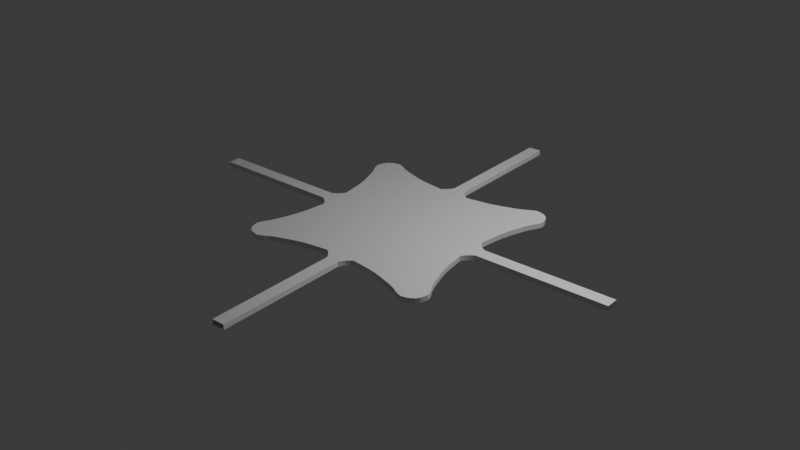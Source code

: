 # Source: cf1_body.blend  (saved by Blender 5.0.118; exported with 4.5.12 LTS)
import bpy
from mathutils import Matrix  # noqa: F401  (used for matrix-valued properties, if any)

bpy.ops.wm.read_factory_settings(use_empty=True)
scene = bpy.context.scene
scene.name = 'Scene'

# ---- collections
col_collection = bpy.data.collections.new('Collection'); scene.collection.children.link(col_collection)

# ---- materials (node trees are filled in below, after node groups)
mat_material = bpy.data.materials.new('Material')
mat_material.alpha_threshold = 0.0
mat_material.use_backface_culling_lightprobe_volume = False
mat_material.roughness = 0.5
mat_material.line_color = (0.0, 0.0, 0.0, 1.0)

# ---- material node trees
mat_material.use_nodes = True; mat_material.node_tree.nodes.clear()
_N = mat_material.node_tree.nodes; _L = mat_material.node_tree.links
n0 = _N.new('ShaderNodeOutputMaterial'); n0.name = 'Material Output'; n0.location = (200, 100)
n1 = _N.new('ShaderNodeBsdfPrincipled'); n1.name = 'Principled BSDF'; n1.location = (-200, 100)
_L.new(n1.outputs[0], n0.inputs[0])
n0.is_active_output = True

# ---- world
world_world = bpy.data.worlds.new('World'); scene.world = world_world
world_world.use_nodes = True; world_world.node_tree.nodes.clear()
_N = world_world.node_tree.nodes; _L = world_world.node_tree.links
n0 = _N.new('ShaderNodeOutputWorld'); n0.name = 'World Output'; n0.location = (200, 100)
n1 = _N.new('ShaderNodeBackground'); n1.name = 'Background'; n1.location = (-200, 100)
n1.inputs[0].default_value = (0.05088, 0.05088, 0.05088, 1.0)
_L.new(n1.outputs[0], n0.inputs[0])
n0.is_active_output = True
world_world.color = (0.05088, 0.05088, 0.05088)
world_world.sun_shadow_jitter_overblur = 0.0

# ---- lights
light_light = bpy.data.lights.new('Light', 'POINT')
light_light.energy = 1000.0
light_light.shadow_soft_size = 0.1

# ---- meshes
me_cube = bpy.data.meshes.new('Cube')
me_cube.from_pydata([(-1.6, 4.992e-07, -0.05), (-1.6, -0.125, -0.05), (-1.6, -0.3107, -0.05), (-1.61, -0.381, -0.05), (-1.63, -0.5333, -0.05), (-1.65, -0.6857, -0.05), (-1.68, -0.8381, -0.05), (-1.72, -0.9905, -0.05), (-1.77, -1.143, -0.05), (-1.82, -1.295, -0.05), (-1.6, -1.448, -0.05), (-1.6, -1.448, 0.05), (-1.82, -1.295, 0.05), (-1.77, -1.143, 0.05), (-1.72, -0.9905, 0.05), (-1.68, -0.8381, 0.05), (-1.65, -0.6857, 0.05), (-1.63, -0.5333, 0.05), (-1.61, -0.381, 0.05), (-1.6, -0.3107, 0.05), (-1.6, -0.125, 0.05), (-1.6, 4.545e-07, 0.05), (4.992e-07, -1.6, 0.05), (-0.125, -1.6, 0.05), (-0.3107, -1.6, 0.05), (-0.381, -1.61, 0.05), (-0.5333, -1.63, 0.05), (-0.6857, -1.65, 0.05), (-0.8381, -1.68, 0.05), (-0.9905, -1.72, 0.05), (-1.143, -1.77, 0.05), (-1.295, -1.82, 0.05), (-1.448, -1.6, 0.05), (-1.448, -1.6, -0.05), (-1.295, -1.82, -0.05), (-1.143, -1.77, -0.05), (-0.9905, -1.72, -0.05), (-0.8381, -1.68, -0.05), (-0.6857, -1.65, -0.05), (-0.5333, -1.63, -0.05), (-0.381, -1.61, -0.05), (-0.3107, -1.6, -0.05), (-0.125, -1.6, -0.05), (4.545e-07, -1.6, -0.05), (4.992e-07, 4.545e-07, -0.05), (-0.07619, 4.619e-07, -0.05), (-0.2286, 4.694e-07, -0.05), (-0.381, 4.694e-07, -0.05), (-0.5333, 4.694e-07, -0.05), (-0.6857, 4.768e-07, -0.05), (-0.8381, 4.843e-07, -0.05), (-0.9905, 4.843e-07, -0.05), (-1.143, 4.843e-07, -0.05), (-1.295, 4.917e-07, -0.05), (-1.448, 4.992e-07, -0.05), (4.992e-07, -0.07619, -0.05), (-0.07619, -0.07619, -0.05), (-0.2286, -0.07619, -0.05), (-0.381, -0.07619, -0.05), (-0.5333, -0.07619, -0.05), (-0.6857, -0.07619, -0.05), (-0.8381, -0.07619, -0.05), (-0.9905, -0.07619, -0.05), (-1.143, -0.07619, -0.05), (-1.295, -0.07619, -0.05), (-1.448, -0.07619, -0.05), (4.992e-07, -0.2286, -0.05), (-0.07619, -0.2286, -0.05), (-0.2286, -0.2286, -0.05), (-0.381, -0.2286, -0.05), (-0.5333, -0.2286, -0.05), (-0.6857, -0.2286, -0.05), (-0.8381, -0.2286, -0.05), (-0.9905, -0.2286, -0.05), (-1.143, -0.2286, -0.05), (-1.295, -0.2286, -0.05), (-1.448, -0.2286, -0.05), (4.992e-07, -0.381, -0.05), (-0.07619, -0.381, -0.05), (-0.2286, -0.381, -0.05), (-0.381, -0.381, -0.05), (-0.5333, -0.381, -0.05), (-0.6857, -0.381, -0.05), (-0.8381, -0.381, -0.05), (-0.9905, -0.381, -0.05), (-1.143, -0.381, -0.05), (-1.295, -0.381, -0.05), (-1.448, -0.381, -0.05), (4.992e-07, -0.5333, -0.05), (-0.07619, -0.5333, -0.05), (-0.2286, -0.5333, -0.05), (-0.381, -0.5333, -0.05), (-0.5333, -0.5333, -0.05), (-0.6857, -0.5333, -0.05), (-0.8381, -0.5333, -0.05), (-0.9905, -0.5333, -0.05), (-1.143, -0.5333, -0.05), (-1.295, -0.5333, -0.05), (-1.448, -0.5333, -0.05), (4.992e-07, -0.6857, -0.05), (-0.07619, -0.6857, -0.05), (-0.2286, -0.6857, -0.05), (-0.381, -0.6857, -0.05), (-0.5333, -0.6857, -0.05), (-0.6857, -0.6857, -0.05), (-0.8381, -0.6857, -0.05), (-0.9905, -0.6857, -0.05), (-1.143, -0.6857, -0.05), (-1.295, -0.6857, -0.05), (-1.448, -0.6857, -0.05), (4.992e-07, -0.8381, -0.05), (-0.07619, -0.8381, -0.05), (-0.2286, -0.8381, -0.05), (-0.381, -0.8381, -0.05), (-0.5333, -0.8381, -0.05), (-0.6857, -0.8381, -0.05), (-0.8381, -0.8381, -0.05), (-0.9905, -0.8381, -0.05), (-1.143, -0.8381, -0.05), (-1.295, -0.8381, -0.05), (-1.448, -0.8381, -0.05), (4.992e-07, -0.9905, -0.05), (-0.07619, -0.9905, -0.05), (-0.2286, -0.9905, -0.05), (-0.381, -0.9905, -0.05), (-0.5333, -0.9905, -0.05), (-0.6857, -0.9905, -0.05), (-0.8381, -0.9905, -0.05), (-0.9905, -0.9905, -0.05), (-1.143, -0.9905, -0.05), (-1.295, -0.9905, -0.05), (-1.448, -0.9905, -0.05), (4.992e-07, -1.143, -0.05), (-0.07619, -1.143, -0.05), (-0.2286, -1.143, -0.05), (-0.381, -1.143, -0.05), (-0.5333, -1.143, -0.05), (-0.6857, -1.143, -0.05), (-0.8381, -1.143, -0.05), (-0.9905, -1.143, -0.05), (-1.143, -1.143, -0.05), (-1.295, -1.143, -0.05), (-1.448, -1.143, -0.05), (4.992e-07, -1.295, -0.05), (-0.07619, -1.295, -0.05), (-0.2286, -1.295, -0.05), (-0.381, -1.295, -0.05), (-0.5333, -1.295, -0.05), (-0.6857, -1.295, -0.05), (-0.8381, -1.295, -0.05), (-0.9905, -1.295, -0.05), (-1.143, -1.295, -0.05), (-1.295, -1.295, -0.05), (-1.448, -1.295, -0.05), (4.992e-07, -1.448, -0.05), (-0.07619, -1.448, -0.05), (-0.2286, -1.448, -0.05), (-0.381, -1.448, -0.05), (-0.5333, -1.448, -0.05), (-0.6857, -1.448, -0.05), (-0.8381, -1.448, -0.05), (-0.9905, -1.448, -0.05), (-1.143, -1.448, -0.05), (-1.295, -1.448, -0.05), (-1.448, -1.448, -0.05), (-1.448, 4.545e-07, 0.05), (-1.295, 4.545e-07, 0.05), (-1.143, 4.545e-07, 0.05), (-0.9905, 4.545e-07, 0.05), (-0.8381, 4.545e-07, 0.05), (-0.6857, 4.545e-07, 0.05), (-0.5333, 4.545e-07, 0.05), (-0.381, 4.545e-07, 0.05), (-0.2286, 4.545e-07, 0.05), (-0.07619, 4.545e-07, 0.05), (4.545e-07, 4.619e-07, 0.05), (-1.448, -0.07619, 0.05), (-1.295, -0.07619, 0.05), (-1.143, -0.07619, 0.05), (-0.9905, -0.07619, 0.05), (-0.8381, -0.07619, 0.05), (-0.6857, -0.07619, 0.05), (-0.5333, -0.07619, 0.05), (-0.381, -0.07619, 0.05), (-0.2286, -0.07619, 0.05), (-0.07619, -0.07619, 0.05), (4.545e-07, -0.07619, 0.05), (-1.448, -0.2286, 0.05), (-1.295, -0.2286, 0.05), (-1.143, -0.2286, 0.05), (-0.9905, -0.2286, 0.05), (-0.8381, -0.2286, 0.05), (-0.6857, -0.2286, 0.05), (-0.5333, -0.2286, 0.05), (-0.381, -0.2286, 0.05), (-0.2286, -0.2286, 0.05), (-0.07619, -0.2286, 0.05), (4.545e-07, -0.2286, 0.05), (-1.448, -0.381, 0.05), (-1.295, -0.381, 0.05), (-1.143, -0.381, 0.05), (-0.9905, -0.381, 0.05), (-0.8381, -0.381, 0.05), (-0.6857, -0.381, 0.05), (-0.5333, -0.381, 0.05), (-0.381, -0.381, 0.05), (-0.2286, -0.381, 0.05), (-0.07619, -0.381, 0.05), (4.545e-07, -0.381, 0.05), (-1.448, -0.5333, 0.05), (-1.295, -0.5333, 0.05), (-1.143, -0.5333, 0.05), (-0.9905, -0.5333, 0.05), (-0.8381, -0.5333, 0.05), (-0.6857, -0.5333, 0.05), (-0.5333, -0.5333, 0.05), (-0.381, -0.5333, 0.05), (-0.2286, -0.5333, 0.05), (-0.07619, -0.5333, 0.05), (4.545e-07, -0.5333, 0.05), (-1.448, -0.6857, 0.05), (-1.295, -0.6857, 0.05), (-1.143, -0.6857, 0.05), (-0.9905, -0.6857, 0.05), (-0.8381, -0.6857, 0.05), (-0.6857, -0.6857, 0.05), (-0.5333, -0.6857, 0.05), (-0.381, -0.6857, 0.05), (-0.2286, -0.6857, 0.05), (-0.07619, -0.6857, 0.05), (4.545e-07, -0.6857, 0.05), (-1.448, -0.8381, 0.05), (-1.295, -0.8381, 0.05), (-1.143, -0.8381, 0.05), (-0.9905, -0.8381, 0.05), (-0.8381, -0.8381, 0.05), (-0.6857, -0.8381, 0.05), (-0.5333, -0.8381, 0.05), (-0.381, -0.8381, 0.05), (-0.2286, -0.8381, 0.05), (-0.07619, -0.8381, 0.05), (4.545e-07, -0.8381, 0.05), (-1.448, -0.9905, 0.05), (-1.295, -0.9905, 0.05), (-1.143, -0.9905, 0.05), (-0.9905, -0.9905, 0.05), (-0.8381, -0.9905, 0.05), (-0.6857, -0.9905, 0.05), (-0.5333, -0.9905, 0.05), (-0.381, -0.9905, 0.05), (-0.2286, -0.9905, 0.05), (-0.07619, -0.9905, 0.05), (4.545e-07, -0.9905, 0.05), (-1.448, -1.143, 0.05), (-1.295, -1.143, 0.05), (-1.143, -1.143, 0.05), (-0.9905, -1.143, 0.05), (-0.8381, -1.143, 0.05), (-0.6857, -1.143, 0.05), (-0.5333, -1.143, 0.05), (-0.381, -1.143, 0.05), (-0.2286, -1.143, 0.05), (-0.07619, -1.143, 0.05), (4.545e-07, -1.143, 0.05), (-1.448, -1.295, 0.05), (-1.295, -1.295, 0.05), (-1.143, -1.295, 0.05), (-0.9905, -1.295, 0.05), (-0.8381, -1.295, 0.05), (-0.6857, -1.295, 0.05), (-0.5333, -1.295, 0.05), (-0.381, -1.295, 0.05), (-0.2286, -1.295, 0.05), (-0.07619, -1.295, 0.05), (4.545e-07, -1.295, 0.05), (-1.448, -1.448, 0.05), (-1.295, -1.448, 0.05), (-1.143, -1.448, 0.05), (-0.9905, -1.448, 0.05), (-0.8381, -1.448, 0.05), (-0.6857, -1.448, 0.05), (-0.5333, -1.448, 0.05), (-0.381, -1.448, 0.05), (-0.2286, -1.448, 0.05), (-0.07619, -1.448, 0.05), (4.545e-07, -1.448, 0.05), (-1.6, -0.1448, -0.05), (-1.6, -0.1448, 0.05), (4.545e-07, -0.1448, 0.05), (-0.07619, -0.1448, 0.05), (-0.2286, -0.1448, 0.05), (-0.381, -0.1448, 0.05), (-0.5333, -0.1448, 0.05), (-0.6857, -0.1448, 0.05), (-0.8381, -0.1448, 0.05), (-0.9905, -0.1448, 0.05), (-1.143, -0.1448, 0.05), (-1.295, -0.1448, 0.05), (-1.448, -0.1448, 0.05), (-1.448, -0.1448, -0.05), (-1.295, -0.1448, -0.05), (-1.143, -0.1448, -0.05), (-0.9905, -0.1448, -0.05), (-0.8381, -0.1448, -0.05), (-0.6857, -0.1448, -0.05), (-0.5333, -0.1448, -0.05), (-0.381, -0.1448, -0.05), (-0.2286, -0.1448, -0.05), (-0.07619, -0.1448, -0.05), (4.992e-07, -0.1448, -0.05), (-1.7, 4.992e-07, -0.05), (-1.7, 4.545e-07, 0.05), (-1.7, -0.125, -0.05), (-1.7, -0.125, 0.05), (-1.8, -0.125, -0.05), (-1.8, -0.125, 0.05), (-4.4, -0.125, -0.05), (-4.4, -0.125, 0.05), (-4.4, 4.992e-07, -0.05), (-4.4, 4.545e-07, 0.05), (-0.1448, -1.6, 0.05), (-0.1448, -1.6, -0.05), (-0.1448, 4.694e-07, -0.05), (-0.1448, -0.07619, -0.05), (-0.1448, -0.2286, -0.05), (-0.1448, -0.381, -0.05), (-0.1448, -0.5333, -0.05), (-0.1448, -0.6857, -0.05), (-0.1448, -0.8381, -0.05), (-0.1448, -0.9905, -0.05), (-0.1448, -1.143, -0.05), (-0.1448, -1.295, -0.05), (-0.1448, -1.448, -0.05), (-0.1448, 4.545e-07, 0.05), (-0.1448, -0.07619, 0.05), (-0.1448, -0.2286, 0.05), (-0.1448, -0.381, 0.05), (-0.1448, -0.5333, 0.05), (-0.1448, -0.6857, 0.05), (-0.1448, -0.8381, 0.05), (-0.1448, -0.9905, 0.05), (-0.1448, -1.143, 0.05), (-0.1448, -1.295, 0.05), (-0.1448, -1.448, 0.05), (-0.1448, -0.1448, -0.05), (-0.1448, -0.1448, 0.05), (-1.88, -1.436, -0.05), (-1.88, -1.436, 0.05), (-1.436, -1.88, -0.05), (-1.436, -1.88, 0.05), (-1.9, -1.9, 0.05), (-1.9, -1.9, -0.05), (-1.94, -1.537, 0.05), (-1.97, -1.6, 0.05), (-1.975, -1.747, 0.05), (-1.94, -1.537, -0.05), (-1.97, -1.6, -0.05), (-1.975, -1.747, -0.05), (-1.747, -1.975, 0.05), (-1.6, -1.97, 0.05), (-1.537, -1.94, 0.05), (-1.747, -1.975, -0.05), (-1.6, -1.97, -0.05), (-1.537, -1.94, -0.05), (-1.99, -1.673, 0.05), (-1.99, -1.673, -0.05), (-1.673, -1.99, 0.05), (-1.673, -1.99, -0.05), (-1.95, -1.823, 0.05), (-1.95, -1.823, -0.05), (-1.823, -1.95, 0.05), (-1.823, -1.95, -0.05), (-1.64, -0.2543, -0.05), (-1.685, -0.2029, -0.05), (-1.74, -0.1614, -0.05), (-1.64, -0.2543, 0.05), (-1.685, -0.2029, 0.05), (-1.74, -0.1614, 0.05), (-0.1614, -1.74, -0.05), (-0.2029, -1.685, -0.05), (-0.2543, -1.64, -0.05), (-0.1614, -1.74, 0.05), (-0.2029, -1.685, 0.05), (-0.2543, -1.64, 0.05), (6.258e-07, -4.4, -0.05), (6.258e-07, -4.4, 0.05), (-0.125, -4.4, -0.05), (-0.125, -4.4, 0.05), (-0.125, -1.8, -0.05), (-0.125, -1.8, 0.05), (-0.125, -1.7, -0.05), (-0.125, -1.7, 0.05), (5.066e-07, -1.7, -0.05), (5.066e-07, -1.7, 0.05), (-0.1448, -1.6, -0.05), (-0.1448, -1.6, 0.05), (4.47e-07, -1.6, -0.05), (-0.125, -1.6, -0.05), (-0.3107, -1.6, -0.05), (-0.3107, -1.6, 0.05), (-0.125, -1.6, 0.05), (4.47e-07, -1.6, 0.05)], [], [(12, 11, 347), (10, 11, 12, 9), (9, 12, 13, 8), (8, 13, 14, 7), (7, 14, 15, 6), (6, 15, 16, 5), (5, 16, 17, 4), (4, 17, 18, 3), (3, 18, 19, 2), (286, 287, 20, 1), (1, 20, 21, 0), (165, 21, 20, 176), (298, 287, 19, 187), (187, 19, 18, 198), (198, 18, 17, 209), (209, 17, 16, 220), (220, 16, 15, 231), (231, 15, 14, 242), (242, 14, 13, 253), (253, 13, 12, 264), (264, 12, 11, 275), (274, 273, 284, 285), (342, 272, 283, 343), (272, 271, 282, 283), (271, 270, 281, 282), (270, 269, 280, 281), (269, 268, 279, 280), (268, 267, 278, 279), (267, 266, 277, 278), (266, 265, 276, 277), (265, 264, 275, 276), (263, 262, 273, 274), (341, 261, 272, 342), (261, 260, 271, 272), (260, 259, 270, 271), (259, 258, 269, 270), (258, 257, 268, 269), (257, 256, 267, 268), (256, 255, 266, 267), (255, 254, 265, 266), (254, 253, 264, 265), (252, 251, 262, 263), (340, 250, 261, 341), (250, 249, 260, 261), (249, 248, 259, 260), (248, 247, 258, 259), (247, 246, 257, 258), (246, 245, 256, 257), (245, 244, 255, 256), (244, 243, 254, 255), (243, 242, 253, 254), (241, 240, 251, 252), (339, 239, 250, 340), (239, 238, 249, 250), (238, 237, 248, 249), (237, 236, 247, 248), (236, 235, 246, 247), (235, 234, 245, 246), (234, 233, 244, 245), (233, 232, 243, 244), (232, 231, 242, 243), (230, 229, 240, 241), (338, 228, 239, 339), (228, 227, 238, 239), (227, 226, 237, 238), (226, 225, 236, 237), (225, 224, 235, 236), (224, 223, 234, 235), (223, 222, 233, 234), (222, 221, 232, 233), (221, 220, 231, 232), (219, 218, 229, 230), (337, 217, 228, 338), (217, 216, 227, 228), (216, 215, 226, 227), (215, 214, 225, 226), (214, 213, 224, 225), (213, 212, 223, 224), (212, 211, 222, 223), (211, 210, 221, 222), (210, 209, 220, 221), (208, 207, 218, 219), (336, 206, 217, 337), (206, 205, 216, 217), (205, 204, 215, 216), (204, 203, 214, 215), (203, 202, 213, 214), (202, 201, 212, 213), (201, 200, 211, 212), (200, 199, 210, 211), (199, 198, 209, 210), (197, 196, 207, 208), (335, 195, 206, 336), (195, 194, 205, 206), (194, 193, 204, 205), (193, 192, 203, 204), (192, 191, 202, 203), (191, 190, 201, 202), (190, 189, 200, 201), (189, 188, 199, 200), (188, 187, 198, 199), (288, 289, 196, 197), (345, 290, 195, 335), (290, 291, 194, 195), (291, 292, 193, 194), (292, 293, 192, 193), (293, 294, 191, 192), (294, 295, 190, 191), (295, 296, 189, 190), (296, 297, 188, 189), (297, 298, 187, 188), (175, 174, 185, 186), (333, 173, 184, 334), (173, 172, 183, 184), (172, 171, 182, 183), (171, 170, 181, 182), (170, 169, 180, 181), (169, 168, 179, 180), (168, 167, 178, 179), (167, 166, 177, 178), (166, 165, 176, 177), (9, 153, 164, 10), (153, 152, 163, 164), (152, 151, 162, 163), (151, 150, 161, 162), (150, 149, 160, 161), (149, 148, 159, 160), (148, 147, 158, 159), (147, 146, 157, 158), (146, 145, 156, 157), (331, 144, 155, 332), (144, 143, 154, 155), (8, 142, 153, 9), (142, 141, 152, 153), (141, 140, 151, 152), (140, 139, 150, 151), (139, 138, 149, 150), (138, 137, 148, 149), (137, 136, 147, 148), (136, 135, 146, 147), (135, 134, 145, 146), (330, 133, 144, 331), (133, 132, 143, 144), (7, 131, 142, 8), (131, 130, 141, 142), (130, 129, 140, 141), (129, 128, 139, 140), (128, 127, 138, 139), (127, 126, 137, 138), (126, 125, 136, 137), (125, 124, 135, 136), (124, 123, 134, 135), (329, 122, 133, 330), (122, 121, 132, 133), (6, 120, 131, 7), (120, 119, 130, 131), (119, 118, 129, 130), (118, 117, 128, 129), (117, 116, 127, 128), (116, 115, 126, 127), (115, 114, 125, 126), (114, 113, 124, 125), (113, 112, 123, 124), (328, 111, 122, 329), (111, 110, 121, 122), (5, 109, 120, 6), (109, 108, 119, 120), (108, 107, 118, 119), (107, 106, 117, 118), (106, 105, 116, 117), (105, 104, 115, 116), (104, 103, 114, 115), (103, 102, 113, 114), (102, 101, 112, 113), (327, 100, 111, 328), (100, 99, 110, 111), (4, 98, 109, 5), (98, 97, 108, 109), (97, 96, 107, 108), (96, 95, 106, 107), (95, 94, 105, 106), (94, 93, 104, 105), (93, 92, 103, 104), (92, 91, 102, 103), (91, 90, 101, 102), (326, 89, 100, 327), (89, 88, 99, 100), (3, 87, 98, 4), (87, 86, 97, 98), (86, 85, 96, 97), (85, 84, 95, 96), (84, 83, 94, 95), (83, 82, 93, 94), (82, 81, 92, 93), (81, 80, 91, 92), (80, 79, 90, 91), (325, 78, 89, 326), (78, 77, 88, 89), (2, 76, 87, 3), (76, 75, 86, 87), (75, 74, 85, 86), (74, 73, 84, 85), (73, 72, 83, 84), (72, 71, 82, 83), (71, 70, 81, 82), (70, 69, 80, 81), (69, 68, 79, 80), (324, 67, 78, 325), (67, 66, 77, 78), (286, 299, 76, 2), (299, 300, 75, 76), (300, 301, 74, 75), (301, 302, 73, 74), (302, 303, 72, 73), (303, 304, 71, 72), (304, 305, 70, 71), (305, 306, 69, 70), (306, 307, 68, 69), (344, 308, 67, 324), (308, 309, 66, 67), (0, 54, 65, 1), (54, 53, 64, 65), (53, 52, 63, 64), (52, 51, 62, 63), (51, 50, 61, 62), (50, 49, 60, 61), (49, 48, 59, 60), (48, 47, 58, 59), (47, 46, 57, 58), (322, 45, 56, 323), (45, 44, 55, 56), (275, 11, 32), (164, 163, 34, 33), (163, 162, 35, 34), (162, 161, 36, 35), (161, 160, 37, 36), (160, 159, 38, 37), (159, 158, 39, 38), (158, 157, 40, 39), (157, 156, 41, 40), (332, 155, 42, 321), (155, 154, 43, 42), (43, 22, 23, 42), (321, 320, 24, 41), (41, 24, 25, 40), (40, 25, 26, 39), (39, 26, 27, 38), (38, 27, 28, 37), (37, 28, 29, 36), (36, 29, 30, 35), (35, 30, 31, 34), (34, 31, 32, 33), (285, 284, 23, 22), (343, 283, 24, 320), (283, 282, 25, 24), (282, 281, 26, 25), (281, 280, 27, 26), (280, 279, 28, 27), (279, 278, 29, 28), (278, 277, 30, 29), (277, 276, 31, 30), (276, 275, 32, 31), (56, 55, 309, 308), (323, 56, 308, 344), (58, 57, 307, 306), (59, 58, 306, 305), (60, 59, 305, 304), (61, 60, 304, 303), (62, 61, 303, 302), (63, 62, 302, 301), (64, 63, 301, 300), (65, 64, 300, 299), (1, 65, 299, 286), (177, 176, 298, 297), (178, 177, 297, 296), (179, 178, 296, 295), (180, 179, 295, 294), (181, 180, 294, 293), (182, 181, 293, 292), (183, 182, 292, 291), (184, 183, 291, 290), (334, 184, 290, 345), (186, 185, 289, 288), (176, 20, 287, 298), (2, 19, 287, 286), (21, 0, 310, 311), (20, 1, 312, 313), (313, 20, 21, 311), (310, 0, 1, 312), (312, 313, 315, 314), (314, 315, 317, 316), (310, 311, 319, 318), (310, 0, 1, 312, 314, 316, 318), (311, 319, 317, 315, 313), (316, 317, 319, 318), (185, 334, 345, 289), (57, 323, 344, 307), (284, 343, 320, 23), (42, 23, 320, 321), (156, 332, 321, 41), (46, 322, 323, 57), (307, 344, 324, 68), (68, 324, 325, 79), (79, 325, 326, 90), (90, 326, 327, 101), (101, 327, 328, 112), (112, 328, 329, 123), (123, 329, 330, 134), (134, 330, 331, 145), (145, 331, 332, 156), (174, 333, 334, 185), (289, 345, 335, 196), (196, 335, 336, 207), (207, 336, 337, 218), (218, 337, 338, 229), (229, 338, 339, 240), (240, 339, 340, 251), (251, 340, 341, 262), (262, 341, 342, 273), (273, 342, 343, 284), (32, 11, 10, 33), (33, 32, 275, 164), (164, 33, 10), (9, 10, 346), (9, 346, 347, 12), (34, 348, 349, 31), (34, 33, 348), (31, 32, 349), (10, 11, 347, 346), (349, 32, 33, 348), (11, 32, 349, 360, 359, 366, 358, 370, 350, 368, 354, 364, 353, 352, 347), (10, 346, 355, 356, 365, 357, 369, 351, 371, 361, 367, 362, 363, 348, 33), (371, 351, 350, 370), (355, 346, 347, 352), (369, 357, 354, 368), (365, 356, 353, 364), (356, 355, 352, 353), (348, 363, 360, 349), (363, 362, 359, 360), (367, 361, 358, 366), (357, 365, 364, 354), (362, 367, 366, 359), (351, 369, 368, 350), (361, 371, 370, 358), (1, 286, 2, 372, 373, 374, 314, 312), (19, 287, 20, 313, 315, 377, 376, 375), (377, 315, 314, 374), (19, 375, 372, 2), (375, 376, 373, 372), (376, 377, 374, 373), (379, 378, 381, 382), (380, 379, 382, 383), (398, 380, 383, 399), (378, 388, 389, 381), (398, 394, 397, 390, 388, 378, 379, 380), (400, 395, 399, 383, 382, 381, 389, 391), (392, 384, 386, 388, 390), (393, 401, 400, 391, 389, 387, 385), (393, 392, 384, 385), (389, 388, 386, 387), (390, 397, 396, 392), (396, 401, 393, 392)])
_uv = me_cube.uv_layers.new(name='UVMap')
_uv.uv.foreach_set('vector', [0.875, 0.7262, 0.875, 0.7381, 0.0, 0.0, 0.375, 0.0119, 0.625, 0.0119, 0.625, 0.02381, 0.375, 0.02381, 0.375, 0.02381, 0.625, 0.02381, 0.625, 0.03571, 0.375, 0.03571, 0.375, 0.03571, 0.625, 0.03571, 0.625, 0.04762, 0.375, 0.04762, 0.375, 0.04762, 0.625, 0.04762, 0.625, 0.05952, 0.375, 0.05952, 0.375, 0.05952, 0.625, 0.05952, 0.625, 0.07143, 0.375, 0.07143, 0.375, 0.07143, 0.625, 0.07143, 0.625, 0.08333, 0.375, 0.08333, 0.375, 0.08333, 0.625, 0.08333, 0.625, 0.09524, 0.375, 0.09524, 0.375, 0.09524, 0.625, 0.09524, 0.625, 0.1071, 0.375, 0.1071, 0.375, 0.1137, 0.625, 0.1137, 0.625, 0.119, 0.375, 0.119, 0.375, 0.119, 0.625, 0.119, 0.625, 0.131, 0.375, 0.131, 0.8631, 0.619, 0.875, 0.619, 0.875, 0.631, 0.8631, 0.631, 0.8631, 0.6363, 0.875, 0.6363, 0.875, 0.6429, 0.8631, 0.6429, 0.8631, 0.6429, 0.875, 0.6429, 0.875, 0.6548, 0.8631, 0.6548, 0.8631, 0.6548, 0.875, 0.6548, 0.875, 0.6667, 0.8631, 0.6667, 0.8631, 0.6667, 0.875, 0.6667, 0.875, 0.6786, 0.8631, 0.6786, 0.8631, 0.6786, 0.875, 0.6786, 0.875, 0.6905, 0.8631, 0.6905, 0.8631, 0.6905, 0.875, 0.6905, 0.875, 0.7024, 0.8631, 0.7024, 0.8631, 0.7024, 0.875, 0.7024, 0.875, 0.7143, 0.8631, 0.7143, 0.8631, 0.7143, 0.875, 0.7143, 0.875, 0.7262, 0.8631, 0.7262, 0.8631, 0.7262, 0.875, 0.7262, 0.875, 0.7381, 0.8631, 0.7381, 0.744, 0.7262, 0.756, 0.7262, 0.756, 0.7381, 0.744, 0.7381, 0.7613, 0.7262, 0.7679, 0.7262, 0.7679, 0.7381, 0.7613, 0.7381, 0.7679, 0.7262, 0.7798, 0.7262, 0.7798, 0.7381, 0.7679, 0.7381, 0.7798, 0.7262, 0.7917, 0.7262, 0.7917, 0.7381, 0.7798, 0.7381, 0.7917, 0.7262, 0.8036, 0.7262, 0.8036, 0.7381, 0.7917, 0.7381, 0.8036, 0.7262, 0.8155, 0.7262, 0.8155, 0.7381, 0.8036, 0.7381, 0.8155, 0.7262, 0.8274, 0.7262, 0.8274, 0.7381, 0.8155, 0.7381, 0.8274, 0.7262, 0.8393, 0.7262, 0.8393, 0.7381, 0.8274, 0.7381, 0.8393, 0.7262, 0.8512, 0.7262, 0.8512, 0.7381, 0.8393, 0.7381, 0.8512, 0.7262, 0.8631, 0.7262, 0.8631, 0.7381, 0.8512, 0.7381, 0.744, 0.7143, 0.756, 0.7143, 0.756, 0.7262, 0.744, 0.7262, 0.7613, 0.7143, 0.7679, 0.7143, 0.7679, 0.7262, 0.7613, 0.7262, 0.7679, 0.7143, 0.7798, 0.7143, 0.7798, 0.7262, 0.7679, 0.7262, 0.7798, 0.7143, 0.7917, 0.7143, 0.7917, 0.7262, 0.7798, 0.7262, 0.7917, 0.7143, 0.8036, 0.7143, 0.8036, 0.7262, 0.7917, 0.7262, 0.8036, 0.7143, 0.8155, 0.7143, 0.8155, 0.7262, 0.8036, 0.7262, 0.8155, 0.7143, 0.8274, 0.7143, 0.8274, 0.7262, 0.8155, 0.7262, 0.8274, 0.7143, 0.8393, 0.7143, 0.8393, 0.7262, 0.8274, 0.7262, 0.8393, 0.7143, 0.8512, 0.7143, 0.8512, 0.7262, 0.8393, 0.7262, 0.8512, 0.7143, 0.8631, 0.7143, 0.8631, 0.7262, 0.8512, 0.7262, 0.744, 0.7024, 0.756, 0.7024, 0.756, 0.7143, 0.744, 0.7143, 0.7613, 0.7024, 0.7679, 0.7024, 0.7679, 0.7143, 0.7613, 0.7143, 0.7679, 0.7024, 0.7798, 0.7024, 0.7798, 0.7143, 0.7679, 0.7143, 0.7798, 0.7024, 0.7917, 0.7024, 0.7917, 0.7143, 0.7798, 0.7143, 0.7917, 0.7024, 0.8036, 0.7024, 0.8036, 0.7143, 0.7917, 0.7143, 0.8036, 0.7024, 0.8155, 0.7024, 0.8155, 0.7143, 0.8036, 0.7143, 0.8155, 0.7024, 0.8274, 0.7024, 0.8274, 0.7143, 0.8155, 0.7143, 0.8274, 0.7024, 0.8393, 0.7024, 0.8393, 0.7143, 0.8274, 0.7143, 0.8393, 0.7024, 0.8512, 0.7024, 0.8512, 0.7143, 0.8393, 0.7143, 0.8512, 0.7024, 0.8631, 0.7024, 0.8631, 0.7143, 0.8512, 0.7143, 0.744, 0.6905, 0.756, 0.6905, 0.756, 0.7024, 0.744, 0.7024, 0.7613, 0.6905, 0.7679, 0.6905, 0.7679, 0.7024, 0.7613, 0.7024, 0.7679, 0.6905, 0.7798, 0.6905, 0.7798, 0.7024, 0.7679, 0.7024, 0.7798, 0.6905, 0.7917, 0.6905, 0.7917, 0.7024, 0.7798, 0.7024, 0.7917, 0.6905, 0.8036, 0.6905, 0.8036, 0.7024, 0.7917, 0.7024, 0.8036, 0.6905, 0.8155, 0.6905, 0.8155, 0.7024, 0.8036, 0.7024, 0.8155, 0.6905, 0.8274, 0.6905, 0.8274, 0.7024, 0.8155, 0.7024, 0.8274, 0.6905, 0.8393, 0.6905, 0.8393, 0.7024, 0.8274, 0.7024, 0.8393, 0.6905, 0.8512, 0.6905, 0.8512, 0.7024, 0.8393, 0.7024, 0.8512, 0.6905, 0.8631, 0.6905, 0.8631, 0.7024, 0.8512, 0.7024, 0.744, 0.6786, 0.756, 0.6786, 0.756, 0.6905, 0.744, 0.6905, 0.7613, 0.6786, 0.7679, 0.6786, 0.7679, 0.6905, 0.7613, 0.6905, 0.7679, 0.6786, 0.7798, 0.6786, 0.7798, 0.6905, 0.7679, 0.6905, 0.7798, 0.6786, 0.7917, 0.6786, 0.7917, 0.6905, 0.7798, 0.6905, 0.7917, 0.6786, 0.8036, 0.6786, 0.8036, 0.6905, 0.7917, 0.6905, 0.8036, 0.6786, 0.8155, 0.6786, 0.8155, 0.6905, 0.8036, 0.6905, 0.8155, 0.6786, 0.8274, 0.6786, 0.8274, 0.6905, 0.8155, 0.6905, 0.8274, 0.6786, 0.8393, 0.6786, 0.8393, 0.6905, 0.8274, 0.6905, 0.8393, 0.6786, 0.8512, 0.6786, 0.8512, 0.6905, 0.8393, 0.6905, 0.8512, 0.6786, 0.8631, 0.6786, 0.8631, 0.6905, 0.8512, 0.6905, 0.744, 0.6667, 0.756, 0.6667, 0.756, 0.6786, 0.744, 0.6786, 0.7613, 0.6667, 0.7679, 0.6667, 0.7679, 0.6786, 0.7613, 0.6786, 0.7679, 0.6667, 0.7798, 0.6667, 0.7798, 0.6786, 0.7679, 0.6786, 0.7798, 0.6667, 0.7917, 0.6667, 0.7917, 0.6786, 0.7798, 0.6786, 0.7917, 0.6667, 0.8036, 0.6667, 0.8036, 0.6786, 0.7917, 0.6786, 0.8036, 0.6667, 0.8155, 0.6667, 0.8155, 0.6786, 0.8036, 0.6786, 0.8155, 0.6667, 0.8274, 0.6667, 0.8274, 0.6786, 0.8155, 0.6786, 0.8274, 0.6667, 0.8393, 0.6667, 0.8393, 0.6786, 0.8274, 0.6786, 0.8393, 0.6667, 0.8512, 0.6667, 0.8512, 0.6786, 0.8393, 0.6786, 0.8512, 0.6667, 0.8631, 0.6667, 0.8631, 0.6786, 0.8512, 0.6786, 0.744, 0.6548, 0.756, 0.6548, 0.756, 0.6667, 0.744, 0.6667, 0.7613, 0.6548, 0.7679, 0.6548, 0.7679, 0.6667, 0.7613, 0.6667, 0.7679, 0.6548, 0.7798, 0.6548, 0.7798, 0.6667, 0.7679, 0.6667, 0.7798, 0.6548, 0.7917, 0.6548, 0.7917, 0.6667, 0.7798, 0.6667, 0.7917, 0.6548, 0.8036, 0.6548, 0.8036, 0.6667, 0.7917, 0.6667, 0.8036, 0.6548, 0.8155, 0.6548, 0.8155, 0.6667, 0.8036, 0.6667, 0.8155, 0.6548, 0.8274, 0.6548, 0.8274, 0.6667, 0.8155, 0.6667, 0.8274, 0.6548, 0.8393, 0.6548, 0.8393, 0.6667, 0.8274, 0.6667, 0.8393, 0.6548, 0.8512, 0.6548, 0.8512, 0.6667, 0.8393, 0.6667, 0.8512, 0.6548, 0.8631, 0.6548, 0.8631, 0.6667, 0.8512, 0.6667, 0.744, 0.6429, 0.756, 0.6429, 0.756, 0.6548, 0.744, 0.6548, 0.7613, 0.6429, 0.7679, 0.6429, 0.7679, 0.6548, 0.7613, 0.6548, 0.7679, 0.6429, 0.7798, 0.6429, 0.7798, 0.6548, 0.7679, 0.6548, 0.7798, 0.6429, 0.7917, 0.6429, 0.7917, 0.6548, 0.7798, 0.6548, 0.7917, 0.6429, 0.8036, 0.6429, 0.8036, 0.6548, 0.7917, 0.6548, 0.8036, 0.6429, 0.8155, 0.6429, 0.8155, 0.6548, 0.8036, 0.6548, 0.8155, 0.6429, 0.8274, 0.6429, 0.8274, 0.6548, 0.8155, 0.6548, 0.8274, 0.6429, 0.8393, 0.6429, 0.8393, 0.6548, 0.8274, 0.6548, 0.8393, 0.6429, 0.8512, 0.6429, 0.8512, 0.6548, 0.8393, 0.6548, 0.8512, 0.6429, 0.8631, 0.6429, 0.8631, 0.6548, 0.8512, 0.6548, 0.744, 0.6363, 0.756, 0.6363, 0.756, 0.6429, 0.744, 0.6429, 0.7613, 0.6363, 0.7679, 0.6363, 0.7679, 0.6429, 0.7613, 0.6429, 0.7679, 0.6363, 0.7798, 0.6363, 0.7798, 0.6429, 0.7679, 0.6429, 0.7798, 0.6363, 0.7917, 0.6363, 0.7917, 0.6429, 0.7798, 0.6429, 0.7917, 0.6363, 0.8036, 0.6363, 0.8036, 0.6429, 0.7917, 0.6429, 0.8036, 0.6363, 0.8155, 0.6363, 0.8155, 0.6429, 0.8036, 0.6429, 0.8155, 0.6363, 0.8274, 0.6363, 0.8274, 0.6429, 0.8155, 0.6429, 0.8274, 0.6363, 0.8393, 0.6363, 0.8393, 0.6429, 0.8274, 0.6429, 0.8393, 0.6363, 0.8512, 0.6363, 0.8512, 0.6429, 0.8393, 0.6429, 0.8512, 0.6363, 0.8631, 0.6363, 0.8631, 0.6429, 0.8512, 0.6429, 0.744, 0.619, 0.756, 0.619, 0.756, 0.631, 0.744, 0.631, 0.7613, 0.619, 0.7679, 0.619, 0.7679, 0.631, 0.7613, 0.631, 0.7679, 0.619, 0.7798, 0.619, 0.7798, 0.631, 0.7679, 0.631, 0.7798, 0.619, 0.7917, 0.619, 0.7917, 0.631, 0.7798, 0.631, 0.7917, 0.619, 0.8036, 0.619, 0.8036, 0.631, 0.7917, 0.631, 0.8036, 0.619, 0.8155, 0.619, 0.8155, 0.631, 0.8036, 0.631, 0.8155, 0.619, 0.8274, 0.619, 0.8274, 0.631, 0.8155, 0.631, 0.8274, 0.619, 0.8393, 0.619, 0.8393, 0.631, 0.8274, 0.631, 0.8393, 0.619, 0.8512, 0.619, 0.8512, 0.631, 0.8393, 0.631, 0.8512, 0.619, 0.8631, 0.619, 0.8631, 0.631, 0.8512, 0.631, 0.125, 0.7262, 0.1369, 0.7262, 0.1369, 0.7381, 0.125, 0.7381, 0.1369, 0.7262, 0.1488, 0.7262, 0.1488, 0.7381, 0.1369, 0.7381, 0.1488, 0.7262, 0.1607, 0.7262, 0.1607, 0.7381, 0.1488, 0.7381, 0.1607, 0.7262, 0.1726, 0.7262, 0.1726, 0.7381, 0.1607, 0.7381, 0.1726, 0.7262, 0.1845, 0.7262, 0.1845, 0.7381, 0.1726, 0.7381, 0.1845, 0.7262, 0.1964, 0.7262, 0.1964, 0.7381, 0.1845, 0.7381, 0.1964, 0.7262, 0.2083, 0.7262, 0.2083, 0.7381, 0.1964, 0.7381, 0.2083, 0.7262, 0.2202, 0.7262, 0.2202, 0.7381, 0.2083, 0.7381, 0.2202, 0.7262, 0.2321, 0.7262, 0.2321, 0.7381, 0.2202, 0.7381, 0.2387, 0.7262, 0.244, 0.7262, 0.244, 0.7381, 0.2387, 0.7381, 0.244, 0.7262, 0.256, 0.7262, 0.256, 0.7381, 0.244, 0.7381, 0.125, 0.7143, 0.1369, 0.7143, 0.1369, 0.7262, 0.125, 0.7262, 0.1369, 0.7143, 0.1488, 0.7143, 0.1488, 0.7262, 0.1369, 0.7262, 0.1488, 0.7143, 0.1607, 0.7143, 0.1607, 0.7262, 0.1488, 0.7262, 0.1607, 0.7143, 0.1726, 0.7143, 0.1726, 0.7262, 0.1607, 0.7262, 0.1726, 0.7143, 0.1845, 0.7143, 0.1845, 0.7262, 0.1726, 0.7262, 0.1845, 0.7143, 0.1964, 0.7143, 0.1964, 0.7262, 0.1845, 0.7262, 0.1964, 0.7143, 0.2083, 0.7143, 0.2083, 0.7262, 0.1964, 0.7262, 0.2083, 0.7143, 0.2202, 0.7143, 0.2202, 0.7262, 0.2083, 0.7262, 0.2202, 0.7143, 0.2321, 0.7143, 0.2321, 0.7262, 0.2202, 0.7262, 0.2387, 0.7143, 0.244, 0.7143, 0.244, 0.7262, 0.2387, 0.7262, 0.244, 0.7143, 0.256, 0.7143, 0.256, 0.7262, 0.244, 0.7262, 0.125, 0.7024, 0.1369, 0.7024, 0.1369, 0.7143, 0.125, 0.7143, 0.1369, 0.7024, 0.1488, 0.7024, 0.1488, 0.7143, 0.1369, 0.7143, 0.1488, 0.7024, 0.1607, 0.7024, 0.1607, 0.7143, 0.1488, 0.7143, 0.1607, 0.7024, 0.1726, 0.7024, 0.1726, 0.7143, 0.1607, 0.7143, 0.1726, 0.7024, 0.1845, 0.7024, 0.1845, 0.7143, 0.1726, 0.7143, 0.1845, 0.7024, 0.1964, 0.7024, 0.1964, 0.7143, 0.1845, 0.7143, 0.1964, 0.7024, 0.2083, 0.7024, 0.2083, 0.7143, 0.1964, 0.7143, 0.2083, 0.7024, 0.2202, 0.7024, 0.2202, 0.7143, 0.2083, 0.7143, 0.2202, 0.7024, 0.2321, 0.7024, 0.2321, 0.7143, 0.2202, 0.7143, 0.2387, 0.7024, 0.244, 0.7024, 0.244, 0.7143, 0.2387, 0.7143, 0.244, 0.7024, 0.256, 0.7024, 0.256, 0.7143, 0.244, 0.7143, 0.125, 0.6905, 0.1369, 0.6905, 0.1369, 0.7024, 0.125, 0.7024, 0.1369, 0.6905, 0.1488, 0.6905, 0.1488, 0.7024, 0.1369, 0.7024, 0.1488, 0.6905, 0.1607, 0.6905, 0.1607, 0.7024, 0.1488, 0.7024, 0.1607, 0.6905, 0.1726, 0.6905, 0.1726, 0.7024, 0.1607, 0.7024, 0.1726, 0.6905, 0.1845, 0.6905, 0.1845, 0.7024, 0.1726, 0.7024, 0.1845, 0.6905, 0.1964, 0.6905, 0.1964, 0.7024, 0.1845, 0.7024, 0.1964, 0.6905, 0.2083, 0.6905, 0.2083, 0.7024, 0.1964, 0.7024, 0.2083, 0.6905, 0.2202, 0.6905, 0.2202, 0.7024, 0.2083, 0.7024, 0.2202, 0.6905, 0.2321, 0.6905, 0.2321, 0.7024, 0.2202, 0.7024, 0.2387, 0.6905, 0.244, 0.6905, 0.244, 0.7024, 0.2387, 0.7024, 0.244, 0.6905, 0.256, 0.6905, 0.256, 0.7024, 0.244, 0.7024, 0.125, 0.6786, 0.1369, 0.6786, 0.1369, 0.6905, 0.125, 0.6905, 0.1369, 0.6786, 0.1488, 0.6786, 0.1488, 0.6905, 0.1369, 0.6905, 0.1488, 0.6786, 0.1607, 0.6786, 0.1607, 0.6905, 0.1488, 0.6905, 0.1607, 0.6786, 0.1726, 0.6786, 0.1726, 0.6905, 0.1607, 0.6905, 0.1726, 0.6786, 0.1845, 0.6786, 0.1845, 0.6905, 0.1726, 0.6905, 0.1845, 0.6786, 0.1964, 0.6786, 0.1964, 0.6905, 0.1845, 0.6905, 0.1964, 0.6786, 0.2083, 0.6786, 0.2083, 0.6905, 0.1964, 0.6905, 0.2083, 0.6786, 0.2202, 0.6786, 0.2202, 0.6905, 0.2083, 0.6905, 0.2202, 0.6786, 0.2321, 0.6786, 0.2321, 0.6905, 0.2202, 0.6905, 0.2387, 0.6786, 0.244, 0.6786, 0.244, 0.6905, 0.2387, 0.6905, 0.244, 0.6786, 0.256, 0.6786, 0.256, 0.6905, 0.244, 0.6905, 0.125, 0.6667, 0.1369, 0.6667, 0.1369, 0.6786, 0.125, 0.6786, 0.1369, 0.6667, 0.1488, 0.6667, 0.1488, 0.6786, 0.1369, 0.6786, 0.1488, 0.6667, 0.1607, 0.6667, 0.1607, 0.6786, 0.1488, 0.6786, 0.1607, 0.6667, 0.1726, 0.6667, 0.1726, 0.6786, 0.1607, 0.6786, 0.1726, 0.6667, 0.1845, 0.6667, 0.1845, 0.6786, 0.1726, 0.6786, 0.1845, 0.6667, 0.1964, 0.6667, 0.1964, 0.6786, 0.1845, 0.6786, 0.1964, 0.6667, 0.2083, 0.6667, 0.2083, 0.6786, 0.1964, 0.6786, 0.2083, 0.6667, 0.2202, 0.6667, 0.2202, 0.6786, 0.2083, 0.6786, 0.2202, 0.6667, 0.2321, 0.6667, 0.2321, 0.6786, 0.2202, 0.6786, 0.2387, 0.6667, 0.244, 0.6667, 0.244, 0.6786, 0.2387, 0.6786, 0.244, 0.6667, 0.256, 0.6667, 0.256, 0.6786, 0.244, 0.6786, 0.125, 0.6548, 0.1369, 0.6548, 0.1369, 0.6667, 0.125, 0.6667, 0.1369, 0.6548, 0.1488, 0.6548, 0.1488, 0.6667, 0.1369, 0.6667, 0.1488, 0.6548, 0.1607, 0.6548, 0.1607, 0.6667, 0.1488, 0.6667, 0.1607, 0.6548, 0.1726, 0.6548, 0.1726, 0.6667, 0.1607, 0.6667, 0.1726, 0.6548, 0.1845, 0.6548, 0.1845, 0.6667, 0.1726, 0.6667, 0.1845, 0.6548, 0.1964, 0.6548, 0.1964, 0.6667, 0.1845, 0.6667, 0.1964, 0.6548, 0.2083, 0.6548, 0.2083, 0.6667, 0.1964, 0.6667, 0.2083, 0.6548, 0.2202, 0.6548, 0.2202, 0.6667, 0.2083, 0.6667, 0.2202, 0.6548, 0.2321, 0.6548, 0.2321, 0.6667, 0.2202, 0.6667, 0.2387, 0.6548, 0.244, 0.6548, 0.244, 0.6667, 0.2387, 0.6667, 0.244, 0.6548, 0.256, 0.6548, 0.256, 0.6667, 0.244, 0.6667, 0.125, 0.6429, 0.1369, 0.6429, 0.1369, 0.6548, 0.125, 0.6548, 0.1369, 0.6429, 0.1488, 0.6429, 0.1488, 0.6548, 0.1369, 0.6548, 0.1488, 0.6429, 0.1607, 0.6429, 0.1607, 0.6548, 0.1488, 0.6548, 0.1607, 0.6429, 0.1726, 0.6429, 0.1726, 0.6548, 0.1607, 0.6548, 0.1726, 0.6429, 0.1845, 0.6429, 0.1845, 0.6548, 0.1726, 0.6548, 0.1845, 0.6429, 0.1964, 0.6429, 0.1964, 0.6548, 0.1845, 0.6548, 0.1964, 0.6429, 0.2083, 0.6429, 0.2083, 0.6548, 0.1964, 0.6548, 0.2083, 0.6429, 0.2202, 0.6429, 0.2202, 0.6548, 0.2083, 0.6548, 0.2202, 0.6429, 0.2321, 0.6429, 0.2321, 0.6548, 0.2202, 0.6548, 0.2387, 0.6429, 0.244, 0.6429, 0.244, 0.6548, 0.2387, 0.6548, 0.244, 0.6429, 0.256, 0.6429, 0.256, 0.6548, 0.244, 0.6548, 0.125, 0.6363, 0.1369, 0.6363, 0.1369, 0.6429, 0.125, 0.6429, 0.1369, 0.6363, 0.1488, 0.6363, 0.1488, 0.6429, 0.1369, 0.6429, 0.1488, 0.6363, 0.1607, 0.6363, 0.1607, 0.6429, 0.1488, 0.6429, 0.1607, 0.6363, 0.1726, 0.6363, 0.1726, 0.6429, 0.1607, 0.6429, 0.1726, 0.6363, 0.1845, 0.6363, 0.1845, 0.6429, 0.1726, 0.6429, 0.1845, 0.6363, 0.1964, 0.6363, 0.1964, 0.6429, 0.1845, 0.6429, 0.1964, 0.6363, 0.2083, 0.6363, 0.2083, 0.6429, 0.1964, 0.6429, 0.2083, 0.6363, 0.2202, 0.6363, 0.2202, 0.6429, 0.2083, 0.6429, 0.2202, 0.6363, 0.2321, 0.6363, 0.2321, 0.6429, 0.2202, 0.6429, 0.2387, 0.6363, 0.244, 0.6363, 0.244, 0.6429, 0.2387, 0.6429, 0.244, 0.6363, 0.256, 0.6363, 0.256, 0.6429, 0.244, 0.6429, 0.125, 0.619, 0.1369, 0.619, 0.1369, 0.631, 0.125, 0.631, 0.1369, 0.619, 0.1488, 0.619, 0.1488, 0.631, 0.1369, 0.631, 0.1488, 0.619, 0.1607, 0.619, 0.1607, 0.631, 0.1488, 0.631, 0.1607, 0.619, 0.1726, 0.619, 0.1726, 0.631, 0.1607, 0.631, 0.1726, 0.619, 0.1845, 0.619, 0.1845, 0.631, 0.1726, 0.631, 0.1845, 0.619, 0.1964, 0.619, 0.1964, 0.631, 0.1845, 0.631, 0.1964, 0.619, 0.2083, 0.619, 0.2083, 0.631, 0.1964, 0.631, 0.2083, 0.619, 0.2202, 0.619, 0.2202, 0.631, 0.2083, 0.631, 0.2202, 0.619, 0.2321, 0.619, 0.2321, 0.631, 0.2202, 0.631, 0.2387, 0.619, 0.244, 0.619, 0.244, 0.631, 0.2387, 0.631, 0.244, 0.619, 0.256, 0.619, 0.256, 0.631, 0.244, 0.631, 0.8631, 0.7381, 0.875, 0.7381, 0.8631, 0.75, 0.1369, 0.7381, 0.1488, 0.7381, 0.1488, 0.75, 0.1369, 0.75, 0.1488, 0.7381, 0.1607, 0.7381, 0.1607, 0.75, 0.1488, 0.75, 0.1607, 0.7381, 0.1726, 0.7381, 0.1726, 0.75, 0.1607, 0.75, 0.1726, 0.7381, 0.1845, 0.7381, 0.1845, 0.75, 0.1726, 0.75, 0.1845, 0.7381, 0.1964, 0.7381, 0.1964, 0.75, 0.1845, 0.75, 0.1964, 0.7381, 0.2083, 0.7381, 0.2083, 0.75, 0.1964, 0.75, 0.2083, 0.7381, 0.2202, 0.7381, 0.2202, 0.75, 0.2083, 0.75, 0.2202, 0.7381, 0.2321, 0.7381, 0.2321, 0.75, 0.2202, 0.75, 0.2387, 0.7381, 0.244, 0.7381, 0.244, 0.75, 0.2387, 0.75, 0.244, 0.7381, 0.256, 0.7381, 0.256, 0.75, 0.244, 0.75, 0.375, 0.869, 0.625, 0.869, 0.625, 0.881, 0.375, 0.881, 0.375, 0.8863, 0.625, 0.8863, 0.625, 0.8929, 0.375, 0.8929, 0.375, 0.8929, 0.625, 0.8929, 0.625, 0.9048, 0.375, 0.9048, 0.375, 0.9048, 0.625, 0.9048, 0.625, 0.9167, 0.375, 0.9167, 0.375, 0.9167, 0.625, 0.9167, 0.625, 0.9286, 0.375, 0.9286, 0.375, 0.9286, 0.625, 0.9286, 0.625, 0.9405, 0.375, 0.9405, 0.375, 0.9405, 0.625, 0.9405, 0.625, 0.9524, 0.375, 0.9524, 0.375, 0.9524, 0.625, 0.9524, 0.625, 0.9643, 0.375, 0.9643, 0.375, 0.9643, 0.625, 0.9643, 0.625, 0.9762, 0.375, 0.9762, 0.375, 0.9762, 0.625, 0.9762, 0.625, 0.9881, 0.375, 0.9881, 0.744, 0.7381, 0.756, 0.7381, 0.756, 0.75, 0.744, 0.75, 0.7613, 0.7381, 0.7679, 0.7381, 0.7679, 0.75, 0.7613, 0.75, 0.7679, 0.7381, 0.7798, 0.7381, 0.7798, 0.75, 0.7679, 0.75, 0.7798, 0.7381, 0.7917, 0.7381, 0.7917, 0.75, 0.7798, 0.75, 0.7917, 0.7381, 0.8036, 0.7381, 0.8036, 0.75, 0.7917, 0.75, 0.8036, 0.7381, 0.8155, 0.7381, 0.8155, 0.75, 0.8036, 0.75, 0.8155, 0.7381, 0.8274, 0.7381, 0.8274, 0.75, 0.8155, 0.75, 0.8274, 0.7381, 0.8393, 0.7381, 0.8393, 0.75, 0.8274, 0.75, 0.8393, 0.7381, 0.8512, 0.7381, 0.8512, 0.75, 0.8393, 0.75, 0.8512, 0.7381, 0.8631, 0.7381, 0.8631, 0.75, 0.8512, 0.75, 0.244, 0.631, 0.256, 0.631, 0.256, 0.6363, 0.244, 0.6363, 0.2387, 0.631, 0.244, 0.631, 0.244, 0.6363, 0.2387, 0.6363, 0.2202, 0.631, 0.2321, 0.631, 0.2321, 0.6363, 0.2202, 0.6363, 0.2083, 0.631, 0.2202, 0.631, 0.2202, 0.6363, 0.2083, 0.6363, 0.1964, 0.631, 0.2083, 0.631, 0.2083, 0.6363, 0.1964, 0.6363, 0.1845, 0.631, 0.1964, 0.631, 0.1964, 0.6363, 0.1845, 0.6363, 0.1726, 0.631, 0.1845, 0.631, 0.1845, 0.6363, 0.1726, 0.6363, 0.1607, 0.631, 0.1726, 0.631, 0.1726, 0.6363, 0.1607, 0.6363, 0.1488, 0.631, 0.1607, 0.631, 0.1607, 0.6363, 0.1488, 0.6363, 0.1369, 0.631, 0.1488, 0.631, 0.1488, 0.6363, 0.1369, 0.6363, 0.125, 0.631, 0.1369, 0.631, 0.1369, 0.6363, 0.125, 0.6363, 0.8512, 0.631, 0.8631, 0.631, 0.8631, 0.6363, 0.8512, 0.6363, 0.8393, 0.631, 0.8512, 0.631, 0.8512, 0.6363, 0.8393, 0.6363, 0.8274, 0.631, 0.8393, 0.631, 0.8393, 0.6363, 0.8274, 0.6363, 0.8155, 0.631, 0.8274, 0.631, 0.8274, 0.6363, 0.8155, 0.6363, 0.8036, 0.631, 0.8155, 0.631, 0.8155, 0.6363, 0.8036, 0.6363, 0.7917, 0.631, 0.8036, 0.631, 0.8036, 0.6363, 0.7917, 0.6363, 0.7798, 0.631, 0.7917, 0.631, 0.7917, 0.6363, 0.7798, 0.6363, 0.7679, 0.631, 0.7798, 0.631, 0.7798, 0.6363, 0.7679, 0.6363, 0.7613, 0.631, 0.7679, 0.631, 0.7679, 0.6363, 0.7613, 0.6363, 0.744, 0.631, 0.756, 0.631, 0.756, 0.6363, 0.744, 0.6363, 0.8631, 0.631, 0.875, 0.631, 0.875, 0.6363, 0.8631, 0.6363, 0.375, 0.1071, 0.625, 0.1071, 0.625, 0.1137, 0.375, 0.1137, 0.625, 0.131, 0.375, 0.131, 0.375, 0.131, 0.625, 0.131, 0.625, 0.119, 0.375, 0.119, 0.375, 0.119, 0.625, 0.119, 0.0, 0.0, 0.0, 0.0, 0.0, 0.0, 0.0, 0.0, 0.0, 0.0, 0.0, 0.0, 0.0, 0.0, 0.0, 0.0, 0.375, 0.119, 0.625, 0.119, 0.625, 0.119, 0.375, 0.119, 0.375, 0.119, 0.625, 0.119, 0.625, 0.119, 0.375, 0.119, 0.375, 0.131, 0.625, 0.131, 0.625, 0.131, 0.375, 0.131, 0.0, 0.0, 0.0, 0.0, 0.0, 0.0, 0.0, 0.0, 0.0, 0.0, 0.0, 0.0, 0.0, 0.0, 0.625, 0.131, 0.625, 0.131, 0.625, 0.119, 0.625, 0.119, 0.625, 0.119, 0.0, 0.0, 0.625, 0.119, 0.625, 0.131, 0.0, 0.0, 0.756, 0.631, 0.7613, 0.631, 0.7613, 0.6363, 0.756, 0.6363, 0.2321, 0.631, 0.2387, 0.631, 0.2387, 0.6363, 0.2321, 0.6363, 0.756, 0.7381, 0.7613, 0.7381, 0.7613, 0.75, 0.756, 0.75, 0.375, 0.881, 0.625, 0.881, 0.625, 0.8863, 0.375, 0.8863, 0.2321, 0.7381, 0.2387, 0.7381, 0.2387, 0.75, 0.2321, 0.75, 0.2321, 0.619, 0.2387, 0.619, 0.2387, 0.631, 0.2321, 0.631, 0.2321, 0.6363, 0.2387, 0.6363, 0.2387, 0.6429, 0.2321, 0.6429, 0.2321, 0.6429, 0.2387, 0.6429, 0.2387, 0.6548, 0.2321, 0.6548, 0.2321, 0.6548, 0.2387, 0.6548, 0.2387, 0.6667, 0.2321, 0.6667, 0.2321, 0.6667, 0.2387, 0.6667, 0.2387, 0.6786, 0.2321, 0.6786, 0.2321, 0.6786, 0.2387, 0.6786, 0.2387, 0.6905, 0.2321, 0.6905, 0.2321, 0.6905, 0.2387, 0.6905, 0.2387, 0.7024, 0.2321, 0.7024, 0.2321, 0.7024, 0.2387, 0.7024, 0.2387, 0.7143, 0.2321, 0.7143, 0.2321, 0.7143, 0.2387, 0.7143, 0.2387, 0.7262, 0.2321, 0.7262, 0.2321, 0.7262, 0.2387, 0.7262, 0.2387, 0.7381, 0.2321, 0.7381, 0.756, 0.619, 0.7613, 0.619, 0.7613, 0.631, 0.756, 0.631, 0.756, 0.6363, 0.7613, 0.6363, 0.7613, 0.6429, 0.756, 0.6429, 0.756, 0.6429, 0.7613, 0.6429, 0.7613, 0.6548, 0.756, 0.6548, 0.756, 0.6548, 0.7613, 0.6548, 0.7613, 0.6667, 0.756, 0.6667, 0.756, 0.6667, 0.7613, 0.6667, 0.7613, 0.6786, 0.756, 0.6786, 0.756, 0.6786, 0.7613, 0.6786, 0.7613, 0.6905, 0.756, 0.6905, 0.756, 0.6905, 0.7613, 0.6905, 0.7613, 0.7024, 0.756, 0.7024, 0.756, 0.7024, 0.7613, 0.7024, 0.7613, 0.7143, 0.756, 0.7143, 0.756, 0.7143, 0.7613, 0.7143, 0.7613, 0.7262, 0.756, 0.7262, 0.756, 0.7262, 0.7613, 0.7262, 0.7613, 0.7381, 0.756, 0.7381, 0.0, 0.0, 0.0, 0.0, 0.0, 0.0, 0.0, 0.0, 0.375, 0.9881, 0.625, 0.9881, 0.8631, 0.7381, 0.1369, 0.7381, 0.1369, 0.7381, 0.1369, 0.75, 0.0, 0.0, 0.125, 0.7262, 0.125, 0.7381, 0.0, 0.0, 0.0, 0.0, 0.0, 0.0, 0.0, 0.0, 0.0, 0.0, 0.0, 0.0, 0.0, 0.0, 0.0, 0.0, 0.0, 0.0, 0.1488, 0.75, 0.1369, 0.75, 0.0, 0.0, 0.625, 0.9762, 0.625, 0.9881, 0.0, 0.0, 0.0, 0.0, 0.0, 0.0, 0.0, 0.0, 0.0, 0.0, 0.0, 0.0, 0.0, 0.0, 0.0, 0.0, 0.0, 0.0, 0.0, 0.0, 0.0, 0.0, 0.0, 0.0, 0.0, 0.0, 0.0, 0.0, 0.0, 0.0, 0.0, 0.0, 0.0, 0.0, 0.0, 0.0, 0.0, 0.0, 0.0, 0.0, 0.0, 0.0, 0.0, 0.0, 0.0, 0.0, 0.0, 0.0, 0.0, 0.0, 0.0, 0.0, 0.0, 0.0, 0.0, 0.0, 0.0, 0.0, 0.0, 0.0, 0.0, 0.0, 0.0, 0.0, 0.0, 0.0, 0.0, 0.0, 0.0, 0.0, 0.0, 0.0, 0.0, 0.0, 0.0, 0.0, 0.0, 0.0, 0.0, 0.0, 0.0, 0.0, 0.0, 0.0, 0.0, 0.0, 0.0, 0.0, 0.0, 0.0, 0.0, 0.0, 0.0, 0.0, 0.0, 0.0, 0.0, 0.0, 0.0, 0.0, 0.0, 0.0, 0.0, 0.0, 0.0, 0.0, 0.0, 0.0, 0.0, 0.0, 0.0, 0.0, 0.0, 0.0, 0.0, 0.0, 0.0, 0.0, 0.0, 0.0, 0.0, 0.0, 0.0, 0.0, 0.0, 0.0, 0.0, 0.0, 0.0, 0.0, 0.0, 0.0, 0.0, 0.0, 0.0, 0.0, 0.0, 0.0, 0.0, 0.0, 0.0, 0.0, 0.0, 0.0, 0.0, 0.0, 0.0, 0.0, 0.0, 0.0, 0.0, 0.0, 0.0, 0.0, 0.0, 0.0, 0.0, 0.0, 0.0, 0.0, 0.0, 0.0, 0.0, 0.0, 0.0, 0.0, 0.0, 0.0, 0.0, 0.0, 0.0, 0.0, 0.0, 0.0, 0.0, 0.0, 0.0, 0.0, 0.0, 0.0, 0.0, 0.0, 0.0, 0.0, 0.0, 0.0, 0.0, 0.0, 0.0, 0.0, 0.0, 0.0, 0.0, 0.0, 0.0, 0.0, 0.0, 0.0, 0.0, 0.0, 0.0, 0.0, 0.0, 0.0, 0.0, 0.0, 0.0, 0.0, 0.0, 0.0, 0.0, 0.0, 0.0, 0.0, 0.0, 0.0, 0.0, 0.0, 0.0, 0.0, 0.0, 0.0, 0.0, 0.0, 0.0, 0.0, 0.0, 0.0, 0.0, 0.0, 0.0, 0.0, 0.0, 0.0, 0.0, 0.0, 0.0, 0.0, 0.0, 0.0, 0.0, 0.0, 0.0, 0.0, 0.0, 0.0, 0.0, 0.0, 0.0, 0.0, 0.0, 0.0, 0.0, 0.0, 0.0, 0.0, 0.0, 0.0, 0.0, 0.0, 0.0, 0.0, 0.0, 0.0, 0.0, 0.0, 0.0, 0.0, 0.0, 0.0, 0.0, 0.0, 0.0, 0.0, 0.0, 0.0, 0.0, 0.0, 0.0, 0.0, 0.0, 0.0, 0.0, 0.0, 0.0, 0.0, 0.0, 0.0, 0.0, 0.0, 0.0, 0.0, 0.0, 0.0, 0.0, 0.0, 0.0, 0.0, 0.0, 0.0, 0.0, 0.0, 0.625, 0.131, 0.625, 0.131, 0.625, 0.119, 0.625, 0.119, 0.625, 0.119, 0.0, 0.0, 0.0, 0.0, 0.0, 0.0, 0.0, 0.0, 0.0, 0.0, 0.0, 0.0, 0.0, 0.0, 0.375, 0.131, 0.625, 0.131, 0.625, 0.131, 0.375, 0.131, 0.375, 0.119, 0.625, 0.119, 0.625, 0.119, 0.375, 0.119, 0.0, 0.0, 0.0, 0.0, 0.0, 0.0, 0.0, 0.0, 0.625, 0.131, 0.375, 0.131, 0.375, 0.131, 0.625, 0.131])
me_cube.materials.append(mat_material)
me_cube.use_mirror_vertex_groups = False
me_cube.update()

# ---- objects
ob_body = bpy.data.objects.new('Body', me_cube)
ob_light = bpy.data.objects.new('Light', light_light)

# ---- transforms, parenting, visibility, modifiers, constraints
ob_body.location = (0.0, 0.0, 0.0)
ob_body.lock_rotations_4d = False
ob_body.empty_display_type = 'ARROWS'
ob_body.lineart.crease_threshold = 0.0
_m = ob_body.modifiers.new('Mirror', 'MIRROR')
_m.use_axis = (True, True, False)
_m.use_clip = True
ob_light.location = (4.076, 1.005, 5.904)
ob_light.rotation_euler = (0.6503, 0.05522, 1.866)
ob_light.lock_rotations_4d = False
ob_light.empty_display_type = 'ARROWS'
ob_light.color = (0.0, 0.0, 0.0, 0.0)
ob_light.lineart.crease_threshold = 0.0

# ---- collection membership
col_collection.objects.link(ob_body)
col_collection.objects.link(ob_light)

# ---- scene / render settings (as saved in the file)
scene.frame_start = 1; scene.frame_end = 250; scene.frame_set(1)
scene.render.engine = 'BLENDER_EEVEE_NEXT'
scene.render.bake_bias = 0.0
scene.render.bake_samples = 0
scene.cycles.sampling_pattern = 'TABULATED_SOBOL'
scene.eevee.use_volume_custom_range = False
scene.unit_settings.scale_length = 0.01
bpy.context.view_layer.update()

# ---- added for rendering (the .blend has no active camera): camera
cam_auto = bpy.data.cameras.new('AutoCamera')
cam_auto.lens = 50.0
cam_auto.sensor_width = 36.0
cam_auto.clip_end = 1000.0
ob_auto_camera = bpy.data.objects.new('AutoCamera', cam_auto)
scene.collection.objects.link(ob_auto_camera)
ob_auto_camera.location = (11.5149, -13.8178, 9.21189)
ob_auto_camera.rotation_euler = (1.09748, -7.21219e-08, 0.694738)
scene.camera = ob_auto_camera
bpy.context.view_layer.update()
